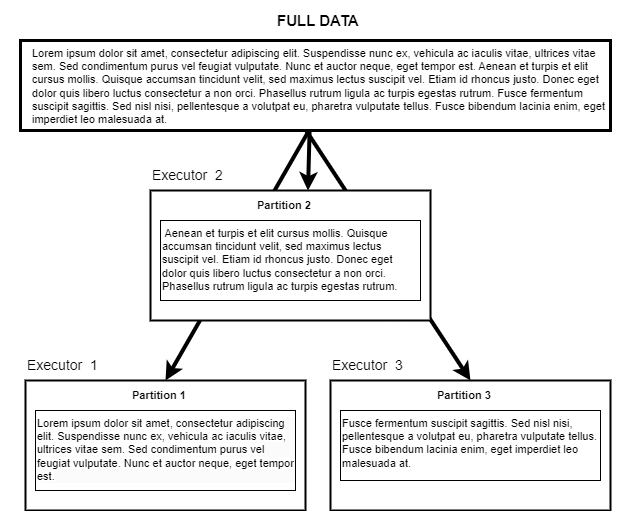

The diagram above was exported from draw.io. Its source (the exported page's mxGraphModel, read from the mxfile embedded in the PNG):
<mxGraphModel dx="1434" dy="780" grid="1" gridSize="10" guides="1" tooltips="1" connect="1" arrows="1" fold="1" page="1" pageScale="1" pageWidth="1654" pageHeight="2336" math="0" shadow="0">
  <root>
    <mxCell id="0" />
    <mxCell id="1" parent="0" />
    <mxCell id="uczSoBU6Z0MuaAUt63zf-3" value="FULL DATA" style="text;html=1;align=left;verticalAlign=middle;whiteSpace=wrap;rounded=0;fontStyle=1;fontSize=15;rotation=0;" vertex="1" parent="1">
      <mxGeometry x="655" y="550" width="90" height="40" as="geometry" />
    </mxCell>
    <mxCell id="uczSoBU6Z0MuaAUt63zf-12" value="&lt;font style=&quot;font-size: 14px;&quot;&gt;Executor&amp;nbsp; 2&lt;/font&gt;" style="text;html=1;align=left;verticalAlign=middle;whiteSpace=wrap;rounded=0;fontSize=14;rotation=0;" vertex="1" parent="1">
      <mxGeometry x="530" y="710" width="85" height="30" as="geometry" />
    </mxCell>
    <mxCell id="uczSoBU6Z0MuaAUt63zf-17" value="" style="endArrow=classic;html=1;rounded=0;strokeWidth=4;exitX=0.489;exitY=1;exitDx=0;exitDy=0;exitPerimeter=0;entryX=0.5;entryY=0;entryDx=0;entryDy=0;fontSize=11;align=left;" edge="1" parent="1" source="uczSoBU6Z0MuaAUt63zf-2" target="uczSoBU6Z0MuaAUt63zf-5">
      <mxGeometry width="50" height="50" relative="1" as="geometry">
        <mxPoint x="700" y="880" as="sourcePoint" />
        <mxPoint x="750" y="830" as="targetPoint" />
      </mxGeometry>
    </mxCell>
    <mxCell id="uczSoBU6Z0MuaAUt63zf-18" value="" style="endArrow=classic;html=1;rounded=0;strokeWidth=4;entryX=0.75;entryY=0;entryDx=0;entryDy=0;fontSize=11;align=left;exitX=0.473;exitY=1.011;exitDx=0;exitDy=0;exitPerimeter=0;" edge="1" parent="1" source="uczSoBU6Z0MuaAUt63zf-1" target="uczSoBU6Z0MuaAUt63zf-11">
      <mxGeometry width="50" height="50" relative="1" as="geometry">
        <mxPoint x="710" y="720" as="sourcePoint" />
        <mxPoint x="400" y="830" as="targetPoint" />
      </mxGeometry>
    </mxCell>
    <mxCell id="uczSoBU6Z0MuaAUt63zf-19" value="" style="endArrow=classic;html=1;rounded=0;strokeWidth=4;entryX=0.5;entryY=0;entryDx=0;entryDy=0;fontSize=11;align=left;exitX=0.466;exitY=0.989;exitDx=0;exitDy=0;exitPerimeter=0;" edge="1" parent="1" source="uczSoBU6Z0MuaAUt63zf-1" target="uczSoBU6Z0MuaAUt63zf-15">
      <mxGeometry width="50" height="50" relative="1" as="geometry">
        <mxPoint x="710" y="720" as="sourcePoint" />
        <mxPoint x="410" y="840" as="targetPoint" />
      </mxGeometry>
    </mxCell>
    <mxCell id="uczSoBU6Z0MuaAUt63zf-21" value="" style="group" vertex="1" connectable="0" parent="1">
      <mxGeometry x="400" y="590" width="600" height="90" as="geometry" />
    </mxCell>
    <mxCell id="uczSoBU6Z0MuaAUt63zf-2" value="" style="rounded=0;whiteSpace=wrap;html=1;strokeWidth=3;fontSize=11;align=left;" vertex="1" parent="uczSoBU6Z0MuaAUt63zf-21">
      <mxGeometry width="589.9999999999998" height="90" as="geometry" />
    </mxCell>
    <mxCell id="uczSoBU6Z0MuaAUt63zf-1" value="&lt;h1 style=&quot;margin-top: 0px; font-size: 11px;&quot;&gt;&lt;span style=&quot;font-family: &amp;quot;Open Sans&amp;quot;, Arial, sans-serif; font-size: 11px; font-weight: 400; background-color: rgb(255, 255, 255);&quot;&gt;Lorem ipsum dolor sit amet, consectetur adipiscing elit. Suspendisse nunc ex, vehicula ac iaculis vitae, ultrices vitae sem. Sed condimentum purus vel feugiat vulputate. Nunc et auctor neque, eget tempor est. Aenean et turpis et elit cursus mollis. Quisque accumsan tincidunt velit, sed maximus lectus suscipit vel. Etiam id rhoncus justo. Donec eget dolor quis libero luctus consectetur a non orci. Phasellus rutrum ligula ac turpis egestas rutrum. Fusce fermentum suscipit sagittis. Sed nisl nisi, pellentesque a volutpat eu, pharetra vulputate tellus. Fusce bibendum lacinia enim, eget imperdiet leo malesuada at.&lt;/span&gt;&lt;br style=&quot;font-size: 11px;&quot;&gt;&lt;/h1&gt;" style="text;html=1;whiteSpace=wrap;overflow=hidden;rounded=0;fontSize=11;align=left;" vertex="1" parent="uczSoBU6Z0MuaAUt63zf-21">
      <mxGeometry x="9.999999999999998" width="589.9999999999998" height="90" as="geometry" />
    </mxCell>
    <mxCell id="uczSoBU6Z0MuaAUt63zf-22" value="" style="group" vertex="1" connectable="0" parent="1">
      <mxGeometry x="380" y="930" width="305" height="130" as="geometry" />
    </mxCell>
    <mxCell id="uczSoBU6Z0MuaAUt63zf-7" value="" style="rounded=0;whiteSpace=wrap;html=1;strokeWidth=2;fontSize=11;align=left;" vertex="1" parent="uczSoBU6Z0MuaAUt63zf-22">
      <mxGeometry x="25" width="280" height="130" as="geometry" />
    </mxCell>
    <mxCell id="uczSoBU6Z0MuaAUt63zf-4" value="&lt;h1 style=&quot;forced-color-adjust: none; color: rgb(0, 0, 0); font-family: Helvetica; font-style: normal; font-variant-ligatures: normal; font-variant-caps: normal; letter-spacing: normal; orphans: 2; text-indent: 0px; text-transform: none; widows: 2; word-spacing: 0px; -webkit-text-stroke-width: 0px; white-space: normal; background-color: rgb(251, 251, 251); text-decoration-thickness: initial; text-decoration-style: initial; text-decoration-color: initial; margin-top: 0px; font-size: 11px;&quot;&gt;&lt;span style=&quot;forced-color-adjust: none; font-family: &amp;quot;Open Sans&amp;quot;, Arial, sans-serif; font-size: 11px; font-weight: 400; background-color: rgb(255, 255, 255);&quot;&gt;Lorem ipsum dolor sit amet, consectetur adipiscing elit. Suspendisse nunc ex, vehicula ac iaculis vitae, ultrices vitae sem. Sed condimentum purus vel feugiat vulputate. Nunc et auctor neque, eget tempor est.&lt;/span&gt;&lt;/h1&gt;" style="text;whiteSpace=wrap;html=1;strokeColor=default;fontSize=11;align=left;" vertex="1" parent="uczSoBU6Z0MuaAUt63zf-22">
      <mxGeometry x="35" y="30" width="260" height="80" as="geometry" />
    </mxCell>
    <mxCell id="uczSoBU6Z0MuaAUt63zf-5" value="&lt;b style=&quot;font-size: 11px;&quot;&gt;Partition 1&lt;/b&gt;" style="text;html=1;align=left;verticalAlign=middle;whiteSpace=wrap;rounded=0;fontSize=11;" vertex="1" parent="uczSoBU6Z0MuaAUt63zf-22">
      <mxGeometry x="130" width="70" height="30" as="geometry" />
    </mxCell>
    <mxCell id="uczSoBU6Z0MuaAUt63zf-23" value="" style="group" vertex="1" connectable="0" parent="1">
      <mxGeometry x="530" y="740" width="280" height="130" as="geometry" />
    </mxCell>
    <mxCell id="uczSoBU6Z0MuaAUt63zf-9" value="" style="rounded=0;whiteSpace=wrap;html=1;strokeWidth=2;fontSize=11;align=left;" vertex="1" parent="uczSoBU6Z0MuaAUt63zf-23">
      <mxGeometry width="280" height="130" as="geometry" />
    </mxCell>
    <mxCell id="uczSoBU6Z0MuaAUt63zf-10" value="&lt;h1 style=&quot;margin-top: 0px; font-size: 11px;&quot;&gt;&lt;span style=&quot;font-family: &amp;quot;Open Sans&amp;quot;, Arial, sans-serif; font-size: 11px; font-weight: 400; background-color: rgb(255, 255, 255);&quot;&gt;&amp;nbsp;Aenean et turpis et elit cursus mollis. Quisque accumsan tincidunt velit, sed maximus lectus suscipit vel. Etiam id rhoncus justo. Donec eget dolor quis libero luctus consectetur a non orci. Phasellus rutrum ligula ac turpis egestas rutrum.&lt;/span&gt;&lt;/h1&gt;" style="text;whiteSpace=wrap;html=1;strokeColor=default;fontSize=11;align=left;" vertex="1" parent="uczSoBU6Z0MuaAUt63zf-23">
      <mxGeometry x="10" y="30" width="260" height="80" as="geometry" />
    </mxCell>
    <mxCell id="uczSoBU6Z0MuaAUt63zf-11" value="&lt;b style=&quot;font-size: 11px;&quot;&gt;Partition 2&lt;/b&gt;" style="text;html=1;align=left;verticalAlign=middle;whiteSpace=wrap;rounded=0;fontSize=11;" vertex="1" parent="uczSoBU6Z0MuaAUt63zf-23">
      <mxGeometry x="105" width="70" height="30" as="geometry" />
    </mxCell>
    <mxCell id="uczSoBU6Z0MuaAUt63zf-25" value="" style="group" vertex="1" connectable="0" parent="1">
      <mxGeometry x="685" y="930" width="305" height="130" as="geometry" />
    </mxCell>
    <mxCell id="uczSoBU6Z0MuaAUt63zf-24" value="" style="group" vertex="1" connectable="0" parent="uczSoBU6Z0MuaAUt63zf-25">
      <mxGeometry x="25" width="280" height="130" as="geometry" />
    </mxCell>
    <mxCell id="uczSoBU6Z0MuaAUt63zf-13" value="" style="rounded=0;whiteSpace=wrap;html=1;strokeWidth=2;fontSize=11;align=left;" vertex="1" parent="uczSoBU6Z0MuaAUt63zf-24">
      <mxGeometry width="280" height="130" as="geometry" />
    </mxCell>
    <mxCell id="uczSoBU6Z0MuaAUt63zf-14" value="&lt;h1 style=&quot;margin-top: 0px; font-size: 11px;&quot;&gt;&lt;span style=&quot;font-family: &amp;quot;Open Sans&amp;quot;, Arial, sans-serif; font-size: 11px; font-weight: 400; background-color: rgb(255, 255, 255);&quot;&gt;Fusce fermentum suscipit sagittis. Sed nisl nisi, pellentesque a volutpat eu, pharetra vulputate tellus. Fusce bibendum lacinia enim, eget imperdiet leo malesuada at.&lt;/span&gt;&lt;/h1&gt;" style="text;whiteSpace=wrap;html=1;strokeColor=default;fontSize=11;align=left;" vertex="1" parent="uczSoBU6Z0MuaAUt63zf-24">
      <mxGeometry x="10" y="30" width="260" height="70" as="geometry" />
    </mxCell>
    <mxCell id="uczSoBU6Z0MuaAUt63zf-15" value="&lt;b style=&quot;font-size: 11px;&quot;&gt;Partition 3&lt;/b&gt;" style="text;html=1;align=left;verticalAlign=middle;whiteSpace=wrap;rounded=0;fontSize=11;" vertex="1" parent="uczSoBU6Z0MuaAUt63zf-24">
      <mxGeometry x="105" width="70" height="30" as="geometry" />
    </mxCell>
    <mxCell id="uczSoBU6Z0MuaAUt63zf-8" value="Executor&amp;nbsp; 1" style="text;html=1;align=left;verticalAlign=middle;whiteSpace=wrap;rounded=0;fontSize=14;rotation=0;" vertex="1" parent="1">
      <mxGeometry x="405" y="900" width="75" height="30" as="geometry" />
    </mxCell>
    <mxCell id="uczSoBU6Z0MuaAUt63zf-16" value="&lt;font style=&quot;font-size: 14px;&quot;&gt;Executor&amp;nbsp; 3&lt;/font&gt;" style="text;html=1;align=left;verticalAlign=middle;whiteSpace=wrap;rounded=0;fontSize=11;rotation=0;" vertex="1" parent="1">
      <mxGeometry x="710" y="900" width="85" height="30" as="geometry" />
    </mxCell>
  </root>
</mxGraphModel>